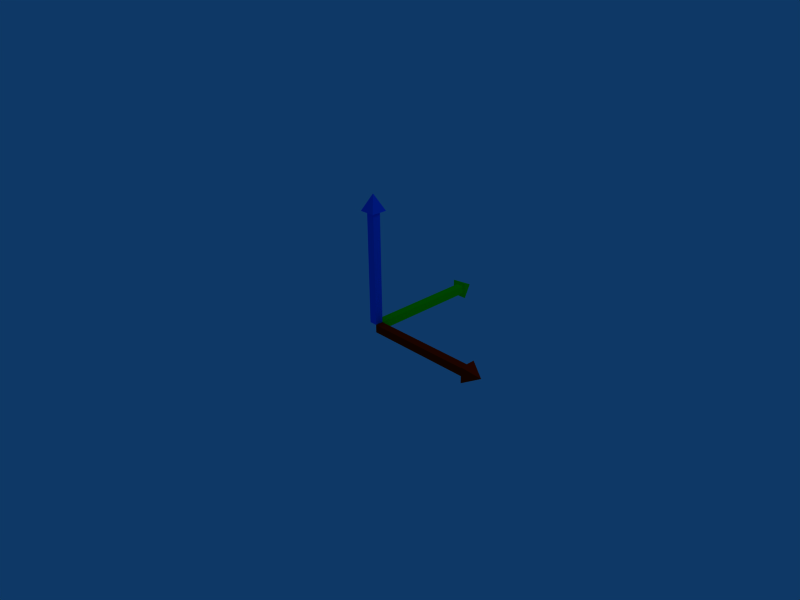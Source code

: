 # Source: manipulators.blend  (saved by Blender 2.49.2; exported with 4.5.12 LTS)
import bpy
from mathutils import Matrix  # noqa: F401  (used for matrix-valued properties, if any)

bpy.ops.wm.read_factory_settings(use_empty=True)
scene = bpy.context.scene
scene.name = 'Scene'

# ---- collections
col_collection_1 = bpy.data.collections.new('Collection 1'); scene.collection.children.link(col_collection_1)
col_collection_2 = bpy.data.collections.new('Collection 2'); scene.collection.children.link(col_collection_2)
col_collection_2.hide_render = True
col_collection_2.hide_viewport = True
col_collection_3 = bpy.data.collections.new('Collection 3'); scene.collection.children.link(col_collection_3)
col_collection_3.hide_render = True
col_collection_3.hide_viewport = True

# ---- materials (node trees are filled in below, after node groups)
mat_axis_green = bpy.data.materials.new('axis_green')
mat_axis_green.alpha_threshold = 0.0
mat_axis_green.diffuse_color = (0.0, 1.0, 0.01333, 1.0)
mat_axis_green.specular_color = (0.0, 1.0, 0.0)
mat_axis_green.roughness = 0.5
mat_axis_green.line_color = (0.0, 0.0, 0.0, 0.75)
mat_axis_red = bpy.data.materials.new('axis_red')
mat_axis_red.alpha_threshold = 0.0
mat_axis_red.diffuse_color = (1.0, 0.06, 0.0, 1.0)
mat_axis_red.specular_color = (1.0, 0.07333, 0.006667)
mat_axis_red.roughness = 0.5
mat_axis_red.line_color = (0.0, 0.0, 0.0, 0.75)
mat_axis_blue_hi = bpy.data.materials.new('axis_blue_hi')
mat_axis_blue_hi.alpha_threshold = 0.0
mat_axis_blue_hi.diffuse_color = (0.0, 0.3158, 1.0, 1.0)
mat_axis_blue_hi.specular_color = (0.0, 0.4733, 1.0)
mat_axis_blue_hi.roughness = 0.5
mat_axis_blue_hi.line_color = (0.0, 0.0, 0.0, 1.0)
mat_axis_blue = bpy.data.materials.new('axis_blue')
mat_axis_blue.alpha_threshold = 0.0
mat_axis_blue.diffuse_color = (0.0, 0.3158, 1.0, 1.0)
mat_axis_blue.specular_color = (0.0, 0.4733, 1.0)
mat_axis_blue.roughness = 0.5
mat_axis_blue.line_color = (0.0, 0.0, 0.0, 0.75)
mat_axis_red_hi = bpy.data.materials.new('axis_red_hi')
mat_axis_red_hi.alpha_threshold = 0.0
mat_axis_red_hi.diffuse_color = (1.0, 0.04667, 0.0, 1.0)
mat_axis_red_hi.specular_color = (1.0, 0.04, 0.006667)
mat_axis_red_hi.roughness = 0.5
mat_axis_red_hi.line_color = (0.0, 0.0, 0.0, 1.0)
mat_axis_green_hi = bpy.data.materials.new('axis_green_hi')
mat_axis_green_hi.alpha_threshold = 0.0
mat_axis_green_hi.diffuse_color = (0.0, 1.0, 0.01333, 1.0)
mat_axis_green_hi.specular_color = (0.0, 1.0, 0.0)
mat_axis_green_hi.roughness = 0.5
mat_axis_green_hi.line_color = (0.0, 0.0, 0.0, 1.0)

# ---- material node trees

# ---- world
world_world = bpy.data.worlds.new('World'); scene.world = world_world
world_world.color = (0.05656, 0.2208, 0.4)
world_world.use_sun_shadow = False
world_world.sun_shadow_jitter_overblur = 0.0
world_world.cycles.sampling_method = 'MANUAL'
world_world.cycles.sample_map_resolution = 256

# ---- cameras
cam_camera = bpy.data.cameras.new('Camera')
cam_camera.passepartout_alpha = 0.2
cam_camera.clip_end = 100.0
cam_camera.lens = 35.0
cam_camera.ortho_scale = 7.314
cam_camera.show_passepartout = False
cam_camera.show_safe_areas = True
cam_camera.dof.focus_distance = 0.0
cam_camera.dof.aperture_fstop = 128.0

# ---- lights
light_spot = bpy.data.lights.new('Spot', 'POINT')
light_spot.transmission_factor = 0.0
light_spot.cutoff_distance = 30.0
light_spot.energy = 100.0
light_spot.shadow_buffer_clip_start = 1.001
light_spot.shadow_soft_size = 1.0
light_spot.shadow_maximum_resolution = 0.006
light_spot.use_absolute_resolution = True
light_spot.cycles.use_multiple_importance_sampling = False

# ---- meshes
me_axis1 = bpy.data.meshes.new('axis1')
me_axis1.from_pydata([(-0.1193, 0.1191, 1.758), (-0.1193, -0.1191, 1.758), (0.1189, -0.1191, 1.758), (0.1189, 0.1191, 1.758), (1.764, 0.1191, 0.1191), (1.764, -0.1191, 0.1191), (1.764, -0.1191, -0.1191), (1.764, 0.1191, -0.1191), (-0.1192, 1.758, 0.1192), (-0.1192, 1.758, -0.1191), (0.1191, 1.758, -0.1191), (0.1191, 1.758, 0.1192), (-2.629e-05, 1.999, 2.647e-05), (2.003, 7.764e-06, -1.65e-05), (-0.0001871, 7.7e-06, 2.003), (0.05966, 1.758, -0.05966), (0.05966, 1.758, 0.05972), (-0.05972, 1.758, -0.05966), (-0.05972, 1.758, 0.05972), (0.06008, 0.07509, -0.06008), (0.06008, 0.07509, 0.06013), (-0.06013, 0.07509, -0.06008), (-0.06013, 0.07509, 0.06013), (1.764, 0.06078, 0.06076), (1.764, 0.06078, -0.06079), (1.764, -0.06077, -0.06079), (1.764, -0.06077, 0.06076), (0.05977, 0.05985, 0.05982), (0.05977, 0.05985, -0.05985), (0.05977, -0.05983, -0.05985), (0.05977, -0.05983, 0.05982), (0.06046, -0.06063, 1.758), (0.06046, 0.06065, 1.758), (-0.06083, -0.06063, 1.758), (-0.06083, 0.06065, 1.758), (0.06046, 0.06065, 0.06112), (0.06046, -0.06063, 0.06112), (-0.06083, -0.06063, 0.06112), (-0.06083, 0.06065, 0.06112)], [], [(11, 10, 12), (10, 9, 12), (8, 11, 12), (9, 8, 12), (7, 4, 13), (6, 7, 13), (5, 6, 13), (4, 5, 13), (2, 3, 14), (1, 2, 14), (0, 1, 14), (3, 0, 14), (10, 11, 16, 15), (9, 10, 15, 17), (11, 8, 18, 16), (8, 9, 17, 18), (15, 16, 20, 19), (17, 15, 19, 21), (16, 18, 22, 20), (18, 17, 21, 22), (4, 7, 24, 23), (7, 6, 25, 24), (6, 5, 26, 25), (5, 4, 23, 26), (23, 24, 28, 27), (24, 25, 29, 28), (25, 26, 30, 29), (26, 23, 27, 30), (3, 2, 31, 32), (2, 1, 33, 31), (1, 0, 34, 33), (0, 3, 32, 34), (32, 31, 36, 35), (31, 33, 37, 36), (33, 34, 38, 37), (34, 32, 35, 38), (35, 36, 37, 38), (19, 20, 22, 21), (27, 28, 29, 30)])
me_axis1.polygons.foreach_set('material_index', [0, 0, 0, 0, 1, 1, 1, 1, 3, 3, 3, 3, 0, 0, 0, 0, 0, 0, 0, 0, 1, 1, 1, 1, 1, 1, 1, 1, 3, 3, 3, 3, 3, 3, 3, 3, 2, 5, 4])
me_axis1.materials.append(mat_axis_green)
me_axis1.materials.append(mat_axis_red)
me_axis1.materials.append(mat_axis_blue_hi)
me_axis1.materials.append(mat_axis_blue)
me_axis1.materials.append(mat_axis_red_hi)
me_axis1.materials.append(mat_axis_green_hi)
me_axis1.use_remesh_preserve_volume = False
me_axis1.use_remesh_preserve_attributes = False
me_axis1.use_mirror_vertex_groups = False
me_axis1.update()
me_rotate1 = bpy.data.meshes.new('rotate1')
me_rotate1.from_pydata([(1.922, -0.05453, 0.0964), (1.65, -0.05453, 0.1547), (0.09898, -0.05453, 2.011), (0.1723, -0.05453, 1.709), (0.09898, -0.2414, 2.012), (0.1723, -0.2414, 1.711), (1.368, -0.05453, 1.343), (1.206, -0.05453, 1.193), (1.206, -0.2414, 1.194), (1.368, -0.2414, 1.344), (1.65, -0.2414, 0.156), (1.922, -0.2414, 0.09766), (0.8206, -0.05453, 1.8), (0.7421, -0.05453, 1.567), (0.8206, -0.2414, 1.801), (0.7421, -0.2414, 1.568), (1.798, -0.05453, 0.7354), (1.56, -0.05453, 0.6537), (1.798, -0.2414, 0.7375), (1.56, -0.2414, 0.6557), (1.755, -0.1268, 0.1327), (1.755, -0.1691, 0.133), (1.817, -0.1268, 0.1194), (1.817, -0.1691, 0.1197), (-0.1288, 1.833, 0.1197), (-0.1711, 1.833, 0.1194), (-0.1288, 1.771, 0.133), (-0.1711, 1.771, 0.1327), (-0.05656, 1.576, 0.6557), (-0.05656, 1.815, 0.7375), (-0.2434, 1.576, 0.6537), (-0.2434, 1.815, 0.7354), (-0.05656, 0.7583, 1.568), (-0.05656, 0.8368, 1.801), (-0.2434, 0.7583, 1.567), (-0.2434, 0.8369, 1.8), (-0.05656, 1.938, 0.09766), (-0.05656, 1.666, 0.156), (-0.05656, 1.384, 1.344), (-0.05656, 1.222, 1.194), (-0.2434, 1.222, 1.193), (-0.2434, 1.384, 1.343), (-0.05656, 0.1886, 1.711), (-0.05656, 0.1152, 2.012), (-0.2434, 0.1886, 1.709), (-0.2434, 0.1152, 2.011), (-0.2434, 1.666, 0.1547), (-0.2434, 1.938, 0.0964), (0.01214, 1.932, -0.00138), (0.07048, 1.661, -0.00138), (1.9, 0.04965, -0.00138), (1.639, 0.09231, -0.00138), (1.901, 0.04973, -0.1882), (1.64, 0.0924, -0.1882), (1.258, 1.378, -0.00138), (1.109, 1.217, -0.00138), (1.11, 1.217, -0.1882), (1.26, 1.378, -0.1882), (0.07177, 1.661, -0.1882), (0.0134, 1.932, -0.1882), (1.716, 0.8313, -0.00138), (1.483, 0.7528, -0.00138), (1.717, 0.8312, -0.1882), (1.484, 0.7527, -0.1882), (0.6512, 1.809, -0.00138), (0.5694, 1.571, -0.00138), (0.6532, 1.809, -0.1882), (0.5715, 1.571, -0.1882), (0.04841, 1.766, -0.07363), (0.04871, 1.766, -0.116), (0.0352, 1.827, -0.07363), (0.03548, 1.827, -0.116)], [], [(2, 3, 5, 4), (6, 12, 14, 9), (12, 2, 4, 14), (3, 13, 15, 5), (13, 7, 8, 15), (7, 13, 12, 6), (13, 3, 2, 12), (5, 15, 14, 4), (15, 8, 9, 14), (0, 16, 18, 11), (16, 6, 9, 18), (7, 17, 19, 8), (17, 1, 10, 19), (16, 0, 1, 17), (17, 7, 6, 16), (8, 19, 18, 9), (19, 10, 11, 18), (10, 1, 20, 21), (0, 11, 23, 22), (11, 10, 21, 23), (1, 0, 22, 20), (20, 22, 23, 21), (27, 25, 24, 26), (46, 47, 25, 27), (36, 37, 26, 24), (47, 36, 24, 25), (37, 46, 27, 26), (28, 37, 36, 29), (39, 28, 29, 38), (30, 40, 41, 31), (46, 30, 31, 47), (30, 46, 37, 28), (40, 30, 28, 39), (31, 41, 38, 29), (47, 31, 29, 36), (32, 39, 38, 33), (42, 32, 33, 43), (34, 44, 45, 35), (40, 34, 35, 41), (34, 40, 39, 32), (44, 34, 32, 42), (35, 45, 43, 33), (41, 35, 33, 38), (45, 44, 42, 43), (50, 51, 53, 52), (54, 60, 62, 57), (60, 50, 52, 62), (51, 61, 63, 53), (61, 55, 56, 63), (55, 61, 60, 54), (61, 51, 50, 60), (53, 63, 62, 52), (63, 56, 57, 62), (48, 64, 66, 59), (64, 54, 57, 66), (55, 65, 67, 56), (65, 49, 58, 67), (49, 65, 64, 48), (65, 55, 54, 64), (56, 67, 66, 57), (67, 58, 59, 66), (58, 49, 68, 69), (48, 59, 71, 70), (59, 58, 69, 71), (49, 48, 70, 68), (68, 70, 71, 69)])
me_rotate1.polygons.foreach_set('material_index', [1, 1, 1, 1, 1, 1, 1, 1, 1, 1, 1, 1, 1, 1, 1, 1, 1, 1, 1, 1, 1, 0, 2, 2, 2, 2, 2, 2, 2, 2, 2, 2, 2, 2, 2, 2, 2, 2, 2, 2, 2, 2, 2, 2, 4, 4, 4, 4, 4, 4, 4, 4, 4, 4, 4, 4, 4, 4, 4, 4, 4, 4, 4, 4, 4, 4])
me_rotate1.materials.append(mat_axis_green_hi)
me_rotate1.materials.append(mat_axis_green)
me_rotate1.materials.append(mat_axis_red)
me_rotate1.materials.append(mat_axis_red_hi)
me_rotate1.materials.append(mat_axis_blue)
me_rotate1.materials.append(mat_axis_blue_hi)
me_rotate1.use_remesh_preserve_volume = False
me_rotate1.use_remesh_preserve_attributes = False
me_rotate1.use_mirror_vertex_groups = False
me_rotate1.update()
me_scale1 = bpy.data.meshes.new('scale1')
me_scale1.from_pydata([(-0.1193, 0.1191, 1.758), (-0.1193, -0.1191, 1.758), (0.1189, -0.1191, 1.758), (0.1189, 0.1191, 1.758), (1.764, 0.1191, 0.1191), (1.764, -0.1191, 0.1191), (1.764, -0.1191, -0.1191), (1.764, 0.1191, -0.1191), (-0.1192, 1.758, 0.1192), (-0.1192, 1.758, -0.1191), (0.1191, 1.758, -0.1191), (0.1191, 1.758, 0.1192), (0.1191, 1.999, -0.1191), (0.1191, 1.999, 0.1192), (-0.1192, 1.999, -0.1191), (-0.1192, 1.999, 0.1192), (2.003, 0.1191, 0.1191), (2.003, 0.1191, -0.1191), (2.003, -0.1191, -0.1191), (2.003, -0.1191, 0.1191), (0.1189, -0.1191, 2.003), (0.1189, 0.1191, 2.003), (-0.1193, -0.1191, 2.003), (-0.1193, 0.1191, 2.003), (0.05966, 1.758, -0.05966), (0.05966, 1.758, 0.05972), (-0.05972, 1.758, -0.05966), (-0.05972, 1.758, 0.05972), (0.06008, 0.07509, -0.06008), (0.06008, 0.07509, 0.06013), (-0.06013, 0.07509, -0.06008), (-0.06013, 0.07509, 0.06013), (1.764, 0.06078, 0.06076), (1.764, 0.06078, -0.06079), (1.764, -0.06077, -0.06079), (1.764, -0.06077, 0.06076), (0.05977, 0.05985, 0.05982), (0.05977, 0.05985, -0.05985), (0.05977, -0.05983, -0.05985), (0.05977, -0.05983, 0.05982), (0.06046, -0.06063, 1.758), (0.06046, 0.06065, 1.758), (-0.06083, -0.06063, 1.758), (-0.06083, 0.06065, 1.758), (0.06046, 0.06065, 0.06112), (0.06046, -0.06063, 0.06112), (-0.06083, -0.06063, 0.06112), (-0.06083, 0.06065, 0.06112)], [], [(11, 10, 12, 13), (10, 9, 14, 12), (8, 11, 13, 15), (9, 8, 15, 14), (7, 4, 16, 17), (6, 7, 17, 18), (5, 6, 18, 19), (4, 5, 19, 16), (17, 16, 19, 18), (2, 3, 21, 20), (1, 2, 20, 22), (0, 1, 22, 23), (3, 0, 23, 21), (21, 23, 22, 20), (10, 11, 25, 24), (9, 10, 24, 26), (11, 8, 27, 25), (8, 9, 26, 27), (24, 25, 29, 28), (26, 24, 28, 30), (25, 27, 31, 29), (27, 26, 30, 31), (4, 7, 33, 32), (7, 6, 34, 33), (6, 5, 35, 34), (5, 4, 32, 35), (32, 33, 37, 36), (33, 34, 38, 37), (34, 35, 39, 38), (35, 32, 36, 39), (3, 2, 40, 41), (2, 1, 42, 40), (1, 0, 43, 42), (0, 3, 41, 43), (41, 40, 45, 44), (40, 42, 46, 45), (42, 43, 47, 46), (43, 41, 44, 47), (44, 45, 46, 47), (28, 29, 31, 30), (36, 37, 38, 39), (12, 14, 15, 13)])
me_scale1.polygons.foreach_set('material_index', [0, 0, 0, 0, 1, 1, 1, 1, 1, 3, 3, 3, 3, 3, 0, 0, 0, 0, 0, 0, 0, 0, 1, 1, 1, 1, 1, 1, 1, 1, 3, 3, 3, 3, 3, 3, 3, 3, 2, 5, 4, 5])
me_scale1.materials.append(mat_axis_green)
me_scale1.materials.append(mat_axis_red)
me_scale1.materials.append(mat_axis_blue_hi)
me_scale1.materials.append(mat_axis_blue)
me_scale1.materials.append(mat_axis_red_hi)
me_scale1.materials.append(mat_axis_green_hi)
me_scale1.use_remesh_preserve_volume = False
me_scale1.use_remesh_preserve_attributes = False
me_scale1.use_mirror_vertex_groups = False
me_scale1.update()

# ---- objects
ob_axis1 = bpy.data.objects.new('axis1', me_axis1)
ob_lamp = bpy.data.objects.new('Lamp', light_spot)
ob_camera = bpy.data.objects.new('Camera', cam_camera)
ob_rotate1 = bpy.data.objects.new('rotate1', me_rotate1)
ob_scale1 = bpy.data.objects.new('scale1', me_scale1)

# ---- transforms, parenting, visibility, modifiers, constraints
ob_axis1.location = (0.0, 0.0, 0.0)
ob_axis1.lock_rotations_4d = False
ob_axis1.empty_display_type = 'ARROWS'
ob_axis1.display_type = 'SOLID'
ob_axis1.show_axis = True
ob_axis1.lineart.crease_threshold = 0.0
ob_lamp.location = (4.076, 1.005, 5.904)
ob_lamp.rotation_euler = (0.6503, 0.05522, 1.866)
ob_lamp.lock_rotations_4d = False
ob_lamp.empty_display_type = 'ARROWS'
ob_lamp.color = (0.0, 0.0, 0.0, 0.0)
ob_lamp.lineart.crease_threshold = 0.0
ob_camera.location = (7.481, -6.508, 5.344)
ob_camera.rotation_euler = (1.109, 0.01082, 0.8149)
ob_camera.lock_rotations_4d = False
ob_camera.empty_display_type = 'ARROWS'
ob_camera.color = (0.0, 0.0, 0.0, 0.0)
ob_camera.display_type = 'WIRE'
ob_camera.lineart.crease_threshold = 0.0
ob_rotate1.location = (0.0, 0.0, 0.0)
ob_rotate1.lock_rotations_4d = False
ob_rotate1.empty_display_type = 'ARROWS'
ob_rotate1.show_axis = True
ob_rotate1.show_wire = True
ob_rotate1.show_in_front = True
ob_rotate1.lineart.crease_threshold = 0.0
ob_scale1.location = (0.0, 0.0, 0.0)
ob_scale1.lock_rotations_4d = False
ob_scale1.empty_display_type = 'ARROWS'
ob_scale1.display_type = 'SOLID'
ob_scale1.show_axis = True
ob_scale1.lineart.crease_threshold = 0.0

# ---- collection membership
col_collection_1.objects.link(ob_axis1)
col_collection_1.objects.link(ob_lamp)
col_collection_1.objects.link(ob_camera)
col_collection_2.objects.link(ob_rotate1)
col_collection_3.objects.link(ob_scale1)

# ---- scene / render settings (as saved in the file)
scene.camera = ob_camera
scene.frame_start = 1; scene.frame_end = 250; scene.frame_set(1)
scene.render.engine = 'BLENDER_EEVEE_NEXT'
scene.render.image_settings.file_format = 'JPEG'
scene.render.image_settings.color_mode = 'RGB'
scene.render.image_settings.compression = 90
scene.render.resolution_x = 800
scene.render.resolution_y = 600
scene.render.pixel_aspect_x = 100.0
scene.render.pixel_aspect_y = 100.0
scene.render.fps = 25
scene.render.dither_intensity = 0.0
scene.render.use_compositing = False
scene.render.use_sequencer = False
scene.render.bake_margin = 2
scene.render.bake_bias = 0.0
scene.render.use_stamp_time = False
scene.render.use_stamp_date = False
scene.render.use_stamp_frame = False
scene.render.use_stamp_camera = False
scene.render.use_stamp_scene = False
scene.render.use_stamp_filename = False
scene.render.use_stamp_render_time = False
scene.render.stamp_font_size = 0
scene.cycles.use_denoising = False
scene.cycles.samples = 10
scene.cycles.sampling_pattern = 'TABULATED_SOBOL'
scene.cycles.light_sampling_threshold = 0.0
scene.cycles.use_adaptive_sampling = False
scene.cycles.use_light_tree = False
scene.cycles.blur_glossy = 0.0
scene.cycles.volume_bounces = 1
scene.cycles.pixel_filter_type = 'GAUSSIAN'
scene.cycles.sample_clamp_indirect = 0.0
scene.view_settings.view_transform = 'Raw'
bpy.context.view_layer.update()
